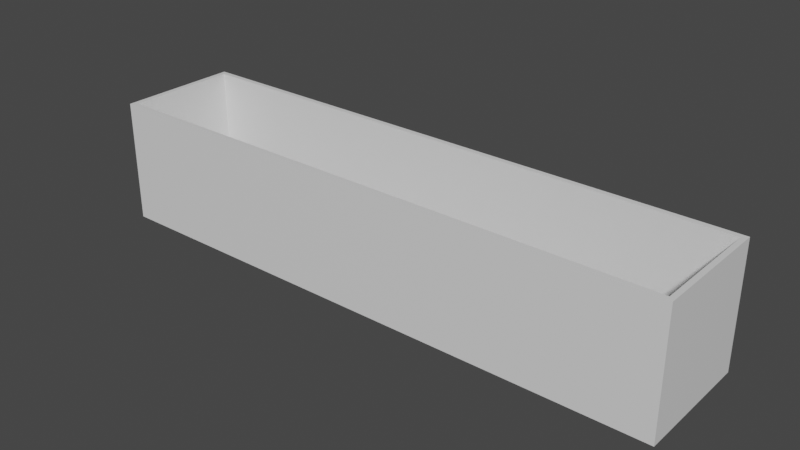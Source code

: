 # Source: wooden_strip_cover_hat.blend  (saved by Blender 2.91.10; exported with 4.5.12 LTS)
import bpy
from mathutils import Matrix  # noqa: F401  (used for matrix-valued properties, if any)

bpy.ops.wm.read_factory_settings(use_empty=True)
scene = bpy.context.scene
scene.name = 'Scene'

# ---- collections
col_collection = bpy.data.collections.new('Collection'); scene.collection.children.link(col_collection)

# ---- materials (node trees are filled in below, after node groups)
mat_material_001 = bpy.data.materials.new('Material.001')
mat_material_001.alpha_threshold = 0.0
mat_material_001.use_transparent_shadow = False
mat_material_001.line_color = (0.0, 0.0, 0.0, 1.0)

# ---- material node trees
mat_material_001.use_nodes = True; mat_material_001.node_tree.nodes.clear()
_N = mat_material_001.node_tree.nodes; _L = mat_material_001.node_tree.links
n0 = _N.new('ShaderNodeOutputMaterial'); n0.name = 'Material Output'; n0.location = (300, 300)
n1 = _N.new('ShaderNodeBsdfPrincipled'); n1.name = 'Principled BSDF'; n1.location = (10, 300)
n1.distribution = 'GGX'
n1.subsurface_method = 'BURLEY'
n1.inputs[2].default_value = 0.4
n1.inputs[3].default_value = 1.45
n1.inputs[27].default_value = (0.0, 0.0, 0.0, 1.0)
n1.inputs[28].default_value = 1.0
_L.new(n1.outputs[0], n0.inputs[0])
n0.is_active_output = True

# ---- world
world_world = bpy.data.worlds.new('World'); scene.world = world_world
world_world.use_nodes = True; world_world.node_tree.nodes.clear()
_N = world_world.node_tree.nodes; _L = world_world.node_tree.links
n0 = _N.new('ShaderNodeOutputWorld'); n0.name = 'World Output'; n0.location = (300, 300)
n1 = _N.new('ShaderNodeBackground'); n1.name = 'Background'; n1.location = (10, 300)
n1.inputs[0].default_value = (0.05088, 0.05088, 0.05088, 1.0)
_L.new(n1.outputs[0], n0.inputs[0])
n0.is_active_output = True
world_world.color = (0.05088, 0.05088, 0.05088)
world_world.use_sun_shadow = False
world_world.sun_shadow_jitter_overblur = 0.0

# ---- meshes
me_cube_001 = bpy.data.meshes.new('Cube.001')
me_cube_001.from_pydata([(5.6, 1.1, -1.05), (5.6, -1.1, -1.05), (-5.6, 1.1, -1.05), (-5.6, -1.1, -1.05), (5.7, 1.2, 1.2), (5.7, 1.2, -1.2), (5.7, -1.2, 1.2), (5.7, -1.2, -1.2), (-5.7, 1.2, 1.2), (-5.7, 1.2, -1.2), (-5.7, -1.2, 1.2), (-5.7, -1.2, -1.2), (5.6, -1.1, 1.2), (-5.6, -1.1, 1.2), (-5.6, 1.1, 1.2), (5.6, 1.1, 1.2)], [], [(7, 6, 10, 11), (11, 10, 8, 9), (9, 5, 7, 11), (5, 4, 6, 7), (9, 8, 4, 5), (1, 3, 13, 12), (13, 3, 2, 14), (0, 2, 3, 1), (0, 1, 12, 15), (14, 2, 0, 15), (13, 10, 6, 4, 8, 14, 15, 12), (8, 10, 13, 14)])
_uv = me_cube_001.uv_layers.new(name='UVMap')
_uv.uv.foreach_set('vector', [0.375, 0.75, 0.625, 0.75, 0.625, 1.0, 0.375, 1.0, 0.375, 0.0, 0.625, 0.0, 0.625, 0.25, 0.375, 0.25, 0.125, 0.5, 0.375, 0.5, 0.375, 0.75, 0.125, 0.75, 0.375, 0.5, 0.625, 0.5, 0.625, 0.75, 0.375, 0.75, 0.375, 0.25, 0.625, 0.25, 0.625, 0.5, 0.375, 0.5, 0.375, 0.75, 0.375, 1.0, 0.6, 1.0, 0.6, 0.75, 0.6, 0.0, 0.375, 0.0, 0.375, 0.25, 0.6, 0.25, 0.375, 0.5, 0.125, 0.5, 0.125, 0.75, 0.375, 0.75, 0.375, 0.5, 0.375, 0.75, 0.6, 0.75, 0.6, 0.5, 0.6, 0.25, 0.375, 0.25, 0.375, 0.5, 0.6, 0.5, 0.8728, 0.7396, 0.875, 0.75, 0.625, 0.75, 0.625, 0.5, 0.875, 0.5, 0.8728, 0.5104, 0.6272, 0.5104, 0.6272, 0.7396, 0.875, 0.5, 0.875, 0.75, 0.8728, 0.7396, 0.8728, 0.5104])
me_cube_001.materials.append(mat_material_001)
me_cube_001.use_remesh_preserve_volume = False
me_cube_001.use_remesh_preserve_attributes = False
me_cube_001.use_mirror_vertex_groups = False
me_cube_001.update()

# ---- objects
ob_cube_001 = bpy.data.objects.new('Cube.001', me_cube_001)

# ---- transforms, parenting, visibility, modifiers, constraints
ob_cube_001.location = (0.0, 0.0, 0.8)
ob_cube_001.lock_rotations_4d = False
ob_cube_001.empty_display_type = 'ARROWS'
ob_cube_001.lineart.crease_threshold = 0.0

# ---- collection membership
col_collection.objects.link(ob_cube_001)

# ---- scene / render settings (as saved in the file)
scene.frame_start = 1; scene.frame_end = 250; scene.frame_set(1)
scene.render.engine = 'BLENDER_EEVEE_NEXT'
scene.cycles.use_denoising = False
scene.cycles.samples = 128
scene.cycles.sampling_pattern = 'TABULATED_SOBOL'
scene.cycles.use_adaptive_sampling = False
scene.cycles.use_light_tree = False
scene.view_settings.view_transform = 'Filmic'
bpy.context.view_layer.update()

# ---- added for rendering (the .blend has no active camera and no usable light): camera, sun
cam_auto = bpy.data.cameras.new('AutoCamera')
cam_auto.lens = 50.0
cam_auto.sensor_width = 36.0
cam_auto.clip_end = 1000.0
ob_auto_camera = bpy.data.objects.new('AutoCamera', cam_auto)
scene.collection.objects.link(ob_auto_camera)
ob_auto_camera.location = (11.0051, -13.2061, 9.60409)
ob_auto_camera.rotation_euler = (1.09748, -7.21219e-08, 0.694738)
scene.camera = ob_auto_camera
light_auto_sun = bpy.data.lights.new('AutoSun', 'SUN')
light_auto_sun.energy = 3.0
light_auto_sun.angle = 0.0523599
ob_auto_sun = bpy.data.objects.new('AutoSun', light_auto_sun)
scene.collection.objects.link(ob_auto_sun)
ob_auto_sun.rotation_euler = (0.872665, 0.174533, 0.523599)
bpy.context.view_layer.update()
